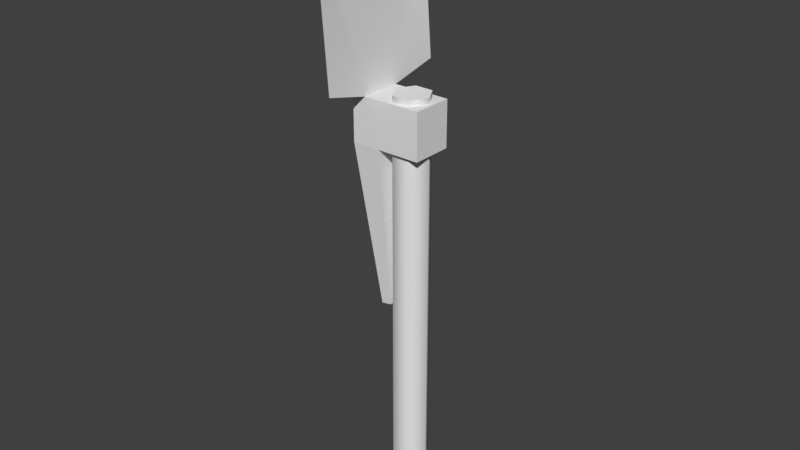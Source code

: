 # Source: weapon-shovel.blend  (saved by Blender 2.79.0; exported with 4.5.12 LTS)
import bpy
from mathutils import Matrix  # noqa: F401  (used for matrix-valued properties, if any)

bpy.ops.wm.read_factory_settings(use_empty=True)
scene = bpy.context.scene
scene.name = 'Scene'

# ---- collections
col_collection_1 = bpy.data.collections.new('Collection 1'); scene.collection.children.link(col_collection_1)

# ---- materials (node trees are filled in below, after node groups)
mat_material = bpy.data.materials.new('Material')
mat_material.alpha_threshold = 0.0
mat_material.use_transparent_shadow = False
mat_material.roughness = 0.5

# ---- material node trees

# ---- world
world_world = bpy.data.worlds.new('World'); scene.world = world_world
world_world.color = (0.05088, 0.05088, 0.05088)
world_world.use_sun_shadow = False
world_world.sun_shadow_jitter_overblur = 0.0
world_world.cycles.sampling_method = 'MANUAL'

# ---- meshes
me_weapon_shovel = bpy.data.meshes.new('weapon-shovel')
me_weapon_shovel.from_pydata([(-0.01861, -0.2192, 1.089e-08), (-0.01861, 0.2192, -8.167e-09), (-0.009306, -0.2192, -0.01612), (-0.009306, 0.2192, -0.01612), (0.009306, -0.2192, -0.01612), (0.009306, 0.2192, -0.01612), (0.01861, -0.2192, 1.089e-08), (0.01861, 0.2192, -8.167e-09), (0.009306, -0.2192, 0.01612), (0.009306, 0.2192, 0.01612), (-0.009306, -0.2192, 0.01612), (-0.009306, 0.2192, 0.01612), (0.02211, 0.2131, 0.02065), (-0.05013, 0.2131, 0.02065), (0.02211, 0.1668, 0.02065), (-0.05013, 0.1668, 0.02065), (0.02211, 0.2131, -0.02065), (-0.05013, 0.2131, -0.02065), (0.02211, 0.1668, -0.02065), (-0.05013, 0.1668, -0.02065), (-0.03625, 0.2131, 0.02065), (-0.02127, 0.1668, 0.02065), (-0.02127, 0.1668, -0.02065), (-0.03625, 0.2131, -0.02065), (-0.02942, 0.001134, 0.007683), (-0.02942, 0.001134, -0.007683), (-0.01881, 0.003223, 0.007683), (-0.01881, 0.003223, -0.007683), (-0.03396, 0.2258, 0.06803), (-0.03396, 0.2258, -0.06803), (-0.0415, 0.3258, 0.06803), (-0.05013, 0.3731, 0.0484), (-0.05013, 0.3928, -1.633e-08), (-0.0415, 0.3258, -0.06803), (-0.05013, 0.3731, -0.0484), (-0.05013, 0.2258, -0.02065), (-0.03625, 0.2258, -0.02065), (-0.03625, 0.2258, 0.02065), (-0.05013, 0.2258, 0.02065)], [], [(0, 1, 3, 2), (2, 3, 5, 4), (4, 5, 7, 6), (6, 7, 9, 8), (8, 9, 11, 10), (10, 11, 1, 0), (0, 2, 4, 6, 8, 10), (20, 13, 15, 21), (21, 15, 24, 26), (22, 19, 17, 23), (13, 20, 28), (14, 18, 16, 12), (19, 15, 13, 17), (16, 23, 20, 12), (18, 22, 23, 16), (14, 21, 22, 18), (12, 20, 21, 14), (26, 24, 25, 27), (22, 21, 26, 27), (15, 19, 25, 24), (19, 22, 27, 25), (36, 29, 33), (23, 17, 29), (13, 28, 38), (23, 29, 36), (38, 28, 30), (34, 36, 33), (29, 35, 33), (28, 37, 30), (31, 38, 30), (35, 34, 33), (29, 17, 35), (36, 34, 32), (20, 23, 36, 37), (37, 31, 30), (28, 20, 37), (38, 31, 32), (17, 13, 38, 35), (34, 35, 32), (35, 38, 32), (37, 36, 32), (31, 37, 32), (3, 1, 11, 9, 7, 5)])
me_weapon_shovel.polygons.foreach_set('use_smooth', [1, 1, 1, 1, 1, 1, 1, 0, 0, 0, 0, 0, 1, 0, 0, 0, 0, 0, 0, 1, 0, 1, 0, 1, 1, 1, 1, 1, 1, 1, 1, 1, 1, 1, 1, 1, 1, 1, 1, 1, 1, 1, 1])
_k = set([(0, 2), (0, 10), (1, 3), (1, 11), (2, 4), (3, 5), (4, 6), (5, 7), (6, 8), (7, 9), (8, 10), (9, 11), (13, 15), (13, 28), (15, 24), (17, 19), (17, 29), (19, 25), (20, 23), (20, 28), (23, 29), (24, 25), (28, 30), (29, 33), (30, 31), (31, 32), (32, 34), (33, 34)])
me_weapon_shovel.attributes.new('sharp_edge', 'BOOLEAN', 'EDGE').data.foreach_set('value', [ (min(e.vertices), max(e.vertices)) in _k for e in me_weapon_shovel.edges])
_uv = me_weapon_shovel.uv_layers.new(name='UVMap')
_uv.uv.foreach_set('vector', [0.8438, 0.03125, 0.8438, 0.875, 0.7969, 0.875, 0.7969, 0.03125, 0.7969, 0.03125, 0.7969, 0.875, 0.75, 0.875, 0.75, 0.03125, 0.75, 0.03125, 0.75, 0.875, 0.7031, 0.875, 0.7031, 0.03125, 0.9844, 0.03125, 0.9844, 0.875, 0.9375, 0.875, 0.9375, 0.03125, 0.9375, 0.03125, 0.9375, 0.875, 0.8906, 0.875, 0.8906, 0.03125, 0.8906, 0.03125, 0.8906, 0.875, 0.8438, 0.875, 0.8438, 0.03125, 0.6562, 0.01562, 0.6719, 0.04688, 0.6562, 0.07812, 0.625, 0.07812, 0.6094, 0.04688, 0.625, 0.01562, 0.5078, 0.1094, 0.5312, 0.1094, 0.5312, 0.1875, 0.4844, 0.1875, 0.4844, 0.1875, 0.5312, 0.1875, 0.5, 0.5156, 0.4844, 0.5156, 0.2656, 0.1875, 0.2188, 0.1875, 0.2188, 0.1094, 0.2422, 0.1094, 0.5312, 0.1094, 0.5078, 0.1094, 0.5156, 0.01562, 0.5781, 0.5312, 0.6562, 0.5312, 0.6562, 0.625, 0.5781, 0.625, 0.1094, 0.5625, 0.2031, 0.5625, 0.2031, 0.6406, 0.1094, 0.6406, 0.4844, 0.5469, 0.4844, 0.6406, 0.4062, 0.6406, 0.4062, 0.5469, 0.3281, 0.1875, 0.2656, 0.1875, 0.2422, 0.1094, 0.3281, 0.1094, 0.3281, 0.4062, 0.3281, 0.3438, 0.4219, 0.3438, 0.4219, 0.4062, 0.4219, 0.1094, 0.5078, 0.1094, 0.4844, 0.1875, 0.4219, 0.1875, 0.1875, 0.2188, 0.1875, 0.2344, 0.125, 0.2344, 0.125, 0.2188, 0.4219, 0.3438, 0.3281, 0.3438, 0.3594, 0.03125, 0.3906, 0.03125, 0.2031, 0.5625, 0.1094, 0.5625, 0.125, 0.2344, 0.1875, 0.2344, 0.2188, 0.1875, 0.2656, 0.1875, 0.2656, 0.5156, 0.25, 0.5156, 0.5156, 0.6719, 0.6094, 0.6719, 0.6094, 0.8594, 0.2422, 0.1094, 0.2188, 0.1094, 0.2344, 0.01562, 0.2031, 0.6406, 0.2969, 0.6719, 0.2031, 0.6719, 0.5156, 0.6562, 0.6094, 0.6719, 0.5156, 0.6719, 0.2031, 0.6719, 0.2969, 0.6719, 0.2969, 0.8594, 0.5625, 0.9531, 0.5156, 0.6719, 0.6094, 0.8594, 0.01562, 0.6719, 0.1094, 0.6719, 0.01562, 0.8594, 0.3281, 0.6719, 0.4219, 0.6719, 0.3281, 0.8594, 0.25, 0.9531, 0.2031, 0.6719, 0.2969, 0.8594, 0.1094, 0.6719, 0.0625, 0.9531, 0.01562, 0.8594, 0.01562, 0.6719, 0.1094, 0.6406, 0.1094, 0.6719, 0.5156, 0.6719, 0.5625, 0.9531, 0.4688, 1.0, 0.4219, 0.6562, 0.5156, 0.6562, 0.5156, 0.6719, 0.4219, 0.6719, 0.4219, 0.6719, 0.375, 0.9531, 0.3281, 0.8594, 0.3281, 0.6719, 0.4219, 0.6562, 0.4219, 0.6719, 0.2031, 0.6719, 0.25, 0.9531, 0.1562, 1.0, 0.1094, 0.6406, 0.2031, 0.6406, 0.2031, 0.6719, 0.1094, 0.6719, 0.0625, 0.9531, 0.1094, 0.6719, 0.1562, 1.0, 0.1094, 0.6719, 0.2031, 0.6719, 0.1562, 1.0, 0.4219, 0.6719, 0.5156, 0.6719, 0.4688, 1.0, 0.375, 0.9531, 0.4219, 0.6719, 0.4688, 1.0, 0.625, 0.07812, 0.6094, 0.04688, 0.625, 0.01562, 0.6562, 0.01562, 0.6719, 0.04688, 0.6562, 0.07812])
me_weapon_shovel.materials.append(mat_material)
me_weapon_shovel.use_remesh_preserve_volume = False
me_weapon_shovel.use_remesh_preserve_attributes = False
me_weapon_shovel.use_mirror_vertex_groups = False
me_weapon_shovel.use_paint_bone_selection = False
me_weapon_shovel.use_paint_mask = True
me_weapon_shovel.update()

# ---- objects
ob_weapon_shovel = bpy.data.objects.new('weapon-shovel', me_weapon_shovel)

# ---- transforms, parenting, visibility, modifiers, constraints
ob_weapon_shovel.location = (0.0, 0.0, 0.0)
ob_weapon_shovel.rotation_euler = (1.571, -0.0, 0.0)
ob_weapon_shovel.lineart.crease_threshold = 0.0
_m = ob_weapon_shovel.modifiers.new('EdgeSplit', 'EDGE_SPLIT')
_m.use_edge_angle = False

# ---- collection membership
col_collection_1.objects.link(ob_weapon_shovel)

# ---- scene / render settings (as saved in the file)
scene.frame_start = 0; scene.frame_end = 250; scene.frame_set(0)
scene.render.engine = 'BLENDER_EEVEE_NEXT'
scene.render.resolution_percentage = 50
scene.render.fps = 30
scene.render.dither_intensity = 0.0
scene.cycles.use_denoising = False
scene.cycles.samples = 128
scene.cycles.sampling_pattern = 'TABULATED_SOBOL'
scene.cycles.use_adaptive_sampling = False
scene.cycles.use_light_tree = False
scene.cycles.blur_glossy = 0.0
scene.cycles.sample_clamp_indirect = 0.0
scene.view_settings.view_transform = 'Standard'
bpy.context.view_layer.update()

# ---- added for rendering (the .blend has no active camera and no usable light): camera, sun
cam_auto = bpy.data.cameras.new('AutoCamera')
cam_auto.lens = 50.0
cam_auto.sensor_width = 36.0
cam_auto.clip_end = 1000.0
ob_auto_camera = bpy.data.objects.new('AutoCamera', cam_auto)
scene.collection.objects.link(ob_auto_camera)
ob_auto_camera.location = (0.569881, -0.70067, 0.553882)
ob_auto_camera.rotation_euler = (1.09748, -7.21219e-08, 0.694738)
scene.camera = ob_auto_camera
light_auto_sun = bpy.data.lights.new('AutoSun', 'SUN')
light_auto_sun.energy = 3.0
light_auto_sun.angle = 0.0523599
ob_auto_sun = bpy.data.objects.new('AutoSun', light_auto_sun)
scene.collection.objects.link(ob_auto_sun)
ob_auto_sun.rotation_euler = (0.872665, 0.174533, 0.523599)
bpy.context.view_layer.update()
